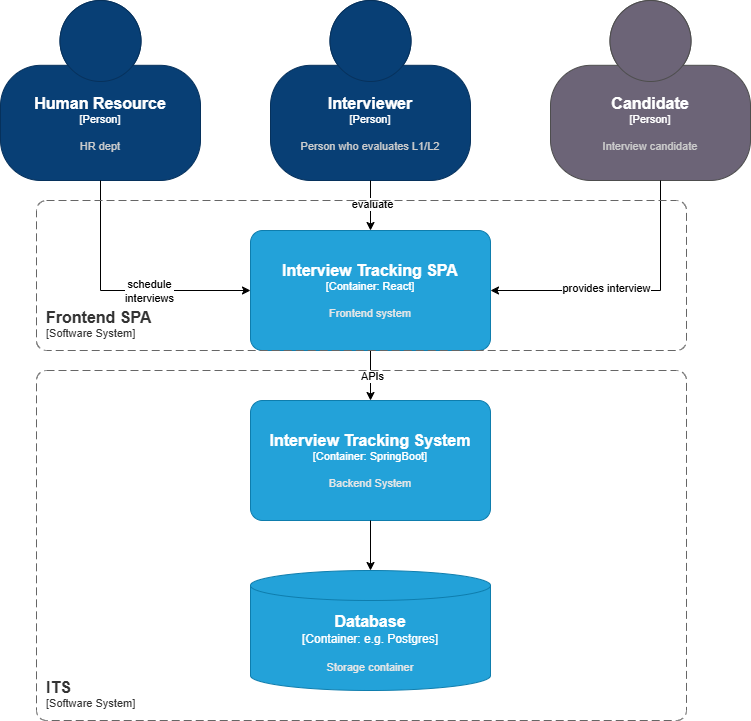

The diagram above was exported from draw.io. Its source (the exported page's mxGraphModel, read from the mxfile embedded in the PNG):
<mxGraphModel dx="1427" dy="743" grid="1" gridSize="10" guides="1" tooltips="1" connect="1" arrows="1" fold="1" page="1" pageScale="1" pageWidth="827" pageHeight="1169" math="0" shadow="0">
  <root>
    <mxCell id="0" />
    <mxCell id="1" parent="0" />
    <object placeholders="1" c4Name="Human Resource" c4Type="Person" c4Description="HR dept" label="&lt;font style=&quot;font-size: 16px&quot;&gt;&lt;b&gt;%c4Name%&lt;/b&gt;&lt;/font&gt;&lt;div&gt;[%c4Type%]&lt;/div&gt;&lt;br&gt;&lt;div&gt;&lt;font style=&quot;font-size: 11px&quot;&gt;&lt;font color=&quot;#cccccc&quot;&gt;%c4Description%&lt;/font&gt;&lt;/div&gt;" id="Z2aeb1_v94NcvHqsG302-2">
      <mxCell parent="1" style="html=1;fontSize=11;dashed=0;whiteSpace=wrap;fillColor=#083F75;strokeColor=#06315C;fontColor=#ffffff;shape=mxgraph.c4.person2;align=center;metaEdit=1;points=[[0.5,0,0],[1,0.5,0],[1,0.75,0],[0.75,1,0],[0.5,1,0],[0.25,1,0],[0,0.75,0],[0,0.5,0]];resizable=0;" vertex="1">
        <mxGeometry height="180" width="200" x="44" y="40" as="geometry" />
      </mxCell>
    </object>
    <object placeholders="1" c4Name="Interviewer" c4Type="Person" c4Description="Person who evaluates L1/L2" label="&lt;font style=&quot;font-size: 16px&quot;&gt;&lt;b&gt;%c4Name%&lt;/b&gt;&lt;/font&gt;&lt;div&gt;[%c4Type%]&lt;/div&gt;&lt;br&gt;&lt;div&gt;&lt;font style=&quot;font-size: 11px&quot;&gt;&lt;font color=&quot;#cccccc&quot;&gt;%c4Description%&lt;/font&gt;&lt;/div&gt;" id="Z2aeb1_v94NcvHqsG302-3">
      <mxCell parent="1" style="html=1;fontSize=11;dashed=0;whiteSpace=wrap;fillColor=#083F75;strokeColor=#06315C;fontColor=#ffffff;shape=mxgraph.c4.person2;align=center;metaEdit=1;points=[[0.5,0,0],[1,0.5,0],[1,0.75,0],[0.75,1,0],[0.5,1,0],[0.25,1,0],[0,0.75,0],[0,0.5,0]];resizable=0;" vertex="1">
        <mxGeometry height="180" width="200" x="314" y="40" as="geometry" />
      </mxCell>
    </object>
    <object placeholders="1" c4Name="Candidate" c4Type="Person" c4Description="Interview candidate" label="&lt;font style=&quot;font-size: 16px&quot;&gt;&lt;b&gt;%c4Name%&lt;/b&gt;&lt;/font&gt;&lt;div&gt;[%c4Type%]&lt;/div&gt;&lt;br&gt;&lt;div&gt;&lt;font style=&quot;font-size: 11px&quot;&gt;&lt;font color=&quot;#cccccc&quot;&gt;%c4Description%&lt;/font&gt;&lt;/div&gt;" id="Z2aeb1_v94NcvHqsG302-4">
      <mxCell parent="1" style="html=1;fontSize=11;dashed=0;whiteSpace=wrap;fillColor=#6C6477;strokeColor=#4D4D4D;fontColor=#ffffff;shape=mxgraph.c4.person2;align=center;metaEdit=1;points=[[0.5,0,0],[1,0.5,0],[1,0.75,0],[0.75,1,0],[0.5,1,0],[0.25,1,0],[0,0.75,0],[0,0.5,0]];resizable=0;" vertex="1">
        <mxGeometry height="180" width="200" x="594" y="40" as="geometry" />
      </mxCell>
    </object>
    <object placeholders="1" c4Name="Interview Tracking System" c4Type="Container" c4Technology="SpringBoot" c4Description="Backend System" label="&lt;font style=&quot;font-size: 16px&quot;&gt;&lt;b&gt;%c4Name%&lt;/b&gt;&lt;/font&gt;&lt;div&gt;[%c4Type%: %c4Technology%]&lt;/div&gt;&lt;br&gt;&lt;div&gt;&lt;font style=&quot;font-size: 11px&quot;&gt;&lt;font color=&quot;#E6E6E6&quot;&gt;%c4Description%&lt;/font&gt;&lt;/div&gt;" id="Z2aeb1_v94NcvHqsG302-5">
      <mxCell parent="1" style="rounded=1;whiteSpace=wrap;html=1;fontSize=11;labelBackgroundColor=none;fillColor=#23A2D9;fontColor=#ffffff;align=center;arcSize=10;strokeColor=#0E7DAD;metaEdit=1;resizable=0;points=[[0.25,0,0],[0.5,0,0],[0.75,0,0],[1,0.25,0],[1,0.5,0],[1,0.75,0],[0.75,1,0],[0.5,1,0],[0.25,1,0],[0,0.75,0],[0,0.5,0],[0,0.25,0]];" vertex="1">
        <mxGeometry height="120" width="240" x="294" y="440" as="geometry" />
      </mxCell>
    </object>
    <object placeholders="1" c4Name="Interview Tracking SPA" c4Type="Container" c4Technology="React" c4Description="Frontend system" label="&lt;font style=&quot;font-size: 16px&quot;&gt;&lt;b&gt;%c4Name%&lt;/b&gt;&lt;/font&gt;&lt;div&gt;[%c4Type%: %c4Technology%]&lt;/div&gt;&lt;br&gt;&lt;div&gt;&lt;font style=&quot;font-size: 11px&quot;&gt;&lt;font color=&quot;#E6E6E6&quot;&gt;%c4Description%&lt;/font&gt;&lt;/div&gt;" id="Z2aeb1_v94NcvHqsG302-6">
      <mxCell parent="1" style="rounded=1;whiteSpace=wrap;html=1;fontSize=11;labelBackgroundColor=none;fillColor=#23A2D9;fontColor=#ffffff;align=center;arcSize=10;strokeColor=#0E7DAD;metaEdit=1;resizable=0;points=[[0.25,0,0],[0.5,0,0],[0.75,0,0],[1,0.25,0],[1,0.5,0],[1,0.75,0],[0.75,1,0],[0.5,1,0],[0.25,1,0],[0,0.75,0],[0,0.5,0],[0,0.25,0]];" vertex="1">
        <mxGeometry height="120" width="240" x="294" y="270" as="geometry" />
      </mxCell>
    </object>
    <mxCell id="Z2aeb1_v94NcvHqsG302-7" edge="1" parent="1" source="Z2aeb1_v94NcvHqsG302-2" style="edgeStyle=orthogonalEdgeStyle;rounded=0;orthogonalLoop=1;jettySize=auto;html=1;entryX=0;entryY=0.5;entryDx=0;entryDy=0;entryPerimeter=0;" target="Z2aeb1_v94NcvHqsG302-6">
      <mxGeometry relative="1" as="geometry">
        <Array as="points">
          <mxPoint x="144" y="330" />
        </Array>
      </mxGeometry>
    </mxCell>
    <mxCell id="Z2aeb1_v94NcvHqsG302-8" connectable="0" parent="Z2aeb1_v94NcvHqsG302-7" style="edgeLabel;html=1;align=center;verticalAlign=middle;resizable=0;points=[];" value="schedule&lt;div&gt;interviews&lt;/div&gt;" vertex="1">
      <mxGeometry relative="1" x="0.2154" as="geometry">
        <mxPoint as="offset" />
      </mxGeometry>
    </mxCell>
    <mxCell id="Z2aeb1_v94NcvHqsG302-9" edge="1" parent="1" source="Z2aeb1_v94NcvHqsG302-3" style="edgeStyle=orthogonalEdgeStyle;rounded=0;orthogonalLoop=1;jettySize=auto;html=1;entryX=0.5;entryY=0;entryDx=0;entryDy=0;entryPerimeter=0;" target="Z2aeb1_v94NcvHqsG302-6">
      <mxGeometry relative="1" as="geometry" />
    </mxCell>
    <mxCell id="Z2aeb1_v94NcvHqsG302-10" connectable="0" parent="Z2aeb1_v94NcvHqsG302-9" style="edgeLabel;html=1;align=center;verticalAlign=middle;resizable=0;points=[];" value="evaluate" vertex="1">
      <mxGeometry relative="1" x="-0.08" y="1" as="geometry">
        <mxPoint as="offset" />
      </mxGeometry>
    </mxCell>
    <mxCell id="Z2aeb1_v94NcvHqsG302-11" edge="1" parent="1" source="Z2aeb1_v94NcvHqsG302-4" style="edgeStyle=orthogonalEdgeStyle;rounded=0;orthogonalLoop=1;jettySize=auto;html=1;entryX=1;entryY=0.5;entryDx=0;entryDy=0;entryPerimeter=0;" target="Z2aeb1_v94NcvHqsG302-6">
      <mxGeometry relative="1" as="geometry">
        <Array as="points">
          <mxPoint x="704" y="330" />
        </Array>
      </mxGeometry>
    </mxCell>
    <mxCell id="Z2aeb1_v94NcvHqsG302-12" connectable="0" parent="Z2aeb1_v94NcvHqsG302-11" style="edgeLabel;html=1;align=center;verticalAlign=middle;resizable=0;points=[];" value="provides interview" vertex="1">
      <mxGeometry relative="1" x="0.1786" y="-3" as="geometry">
        <mxPoint as="offset" />
      </mxGeometry>
    </mxCell>
    <mxCell id="Z2aeb1_v94NcvHqsG302-13" edge="1" parent="1" source="Z2aeb1_v94NcvHqsG302-6" style="edgeStyle=orthogonalEdgeStyle;rounded=0;orthogonalLoop=1;jettySize=auto;html=1;entryX=0.5;entryY=0;entryDx=0;entryDy=0;entryPerimeter=0;" target="Z2aeb1_v94NcvHqsG302-5">
      <mxGeometry relative="1" as="geometry" />
    </mxCell>
    <mxCell id="Z2aeb1_v94NcvHqsG302-14" connectable="0" parent="Z2aeb1_v94NcvHqsG302-13" style="edgeLabel;html=1;align=center;verticalAlign=middle;resizable=0;points=[];" value="APIs" vertex="1">
      <mxGeometry relative="1" y="1" as="geometry">
        <mxPoint as="offset" />
      </mxGeometry>
    </mxCell>
    <object placeholders="1" c4Name="ITS" c4Type="SystemScopeBoundary" c4Application="Software System" label="&lt;font style=&quot;font-size: 16px&quot;&gt;&lt;b&gt;&lt;div style=&quot;text-align: left&quot;&gt;%c4Name%&lt;/div&gt;&lt;/b&gt;&lt;/font&gt;&lt;div style=&quot;text-align: left&quot;&gt;[%c4Application%]&lt;/div&gt;" id="Z2aeb1_v94NcvHqsG302-15">
      <mxCell parent="1" style="rounded=1;fontSize=11;whiteSpace=wrap;html=1;dashed=1;arcSize=20;fillColor=none;strokeColor=#666666;fontColor=#333333;labelBackgroundColor=none;align=left;verticalAlign=bottom;labelBorderColor=none;spacingTop=0;spacing=10;dashPattern=8 4;metaEdit=1;rotatable=0;perimeter=rectanglePerimeter;noLabel=0;labelPadding=0;allowArrows=0;connectable=0;expand=0;recursiveResize=0;editable=1;pointerEvents=0;absoluteArcSize=1;points=[[0.25,0,0],[0.5,0,0],[0.75,0,0],[1,0.25,0],[1,0.5,0],[1,0.75,0],[0.75,1,0],[0.5,1,0],[0.25,1,0],[0,0.75,0],[0,0.5,0],[0,0.25,0]];" vertex="1">
        <mxGeometry height="350" width="650" x="80" y="410" as="geometry" />
      </mxCell>
    </object>
    <object placeholders="1" c4Name="Database" c4Type="Container" c4Technology="e.g. Postgres" c4Description="Storage container" label="&lt;font style=&quot;font-size: 16px&quot;&gt;&lt;b&gt;%c4Name%&lt;/b&gt;&lt;/font&gt;&lt;div&gt;[%c4Type%:&amp;nbsp;%c4Technology%]&lt;/div&gt;&lt;br&gt;&lt;div&gt;&lt;font style=&quot;font-size: 11px&quot;&gt;&lt;font color=&quot;#E6E6E6&quot;&gt;%c4Description%&lt;/font&gt;&lt;/div&gt;" id="Z2aeb1_v94NcvHqsG302-16">
      <mxCell parent="1" style="shape=cylinder3;size=15;whiteSpace=wrap;html=1;boundedLbl=1;rounded=0;labelBackgroundColor=none;fillColor=#23A2D9;fontSize=12;fontColor=#ffffff;align=center;strokeColor=#0E7DAD;metaEdit=1;points=[[0.5,0,0],[1,0.25,0],[1,0.5,0],[1,0.75,0],[0.5,1,0],[0,0.75,0],[0,0.5,0],[0,0.25,0]];resizable=0;" vertex="1">
        <mxGeometry height="120" width="240" x="294" y="610" as="geometry" />
      </mxCell>
    </object>
    <mxCell id="Z2aeb1_v94NcvHqsG302-17" edge="1" parent="1" source="Z2aeb1_v94NcvHqsG302-5" style="edgeStyle=orthogonalEdgeStyle;rounded=0;orthogonalLoop=1;jettySize=auto;html=1;entryX=0.5;entryY=0;entryDx=0;entryDy=0;entryPerimeter=0;" target="Z2aeb1_v94NcvHqsG302-16">
      <mxGeometry relative="1" as="geometry" />
    </mxCell>
    <object placeholders="1" c4Name="Frontend SPA" c4Type="SystemScopeBoundary" c4Application="Software System" label="&lt;font style=&quot;font-size: 16px&quot;&gt;&lt;b&gt;&lt;div style=&quot;text-align: left&quot;&gt;%c4Name%&lt;/div&gt;&lt;/b&gt;&lt;/font&gt;&lt;div style=&quot;text-align: left&quot;&gt;[%c4Application%]&lt;/div&gt;" id="Z2aeb1_v94NcvHqsG302-18">
      <mxCell parent="1" style="rounded=1;fontSize=11;whiteSpace=wrap;html=1;dashed=1;arcSize=20;fillColor=none;strokeColor=#666666;fontColor=#333333;labelBackgroundColor=none;align=left;verticalAlign=bottom;labelBorderColor=none;spacingTop=0;spacing=10;dashPattern=8 4;metaEdit=1;rotatable=0;perimeter=rectanglePerimeter;noLabel=0;labelPadding=0;allowArrows=0;connectable=0;expand=0;recursiveResize=0;editable=1;pointerEvents=0;absoluteArcSize=1;points=[[0.25,0,0],[0.5,0,0],[0.75,0,0],[1,0.25,0],[1,0.5,0],[1,0.75,0],[0.75,1,0],[0.5,1,0],[0.25,1,0],[0,0.75,0],[0,0.5,0],[0,0.25,0]];" vertex="1">
        <mxGeometry height="150" width="650" x="80" y="240" as="geometry" />
      </mxCell>
    </object>
  </root>
</mxGraphModel>